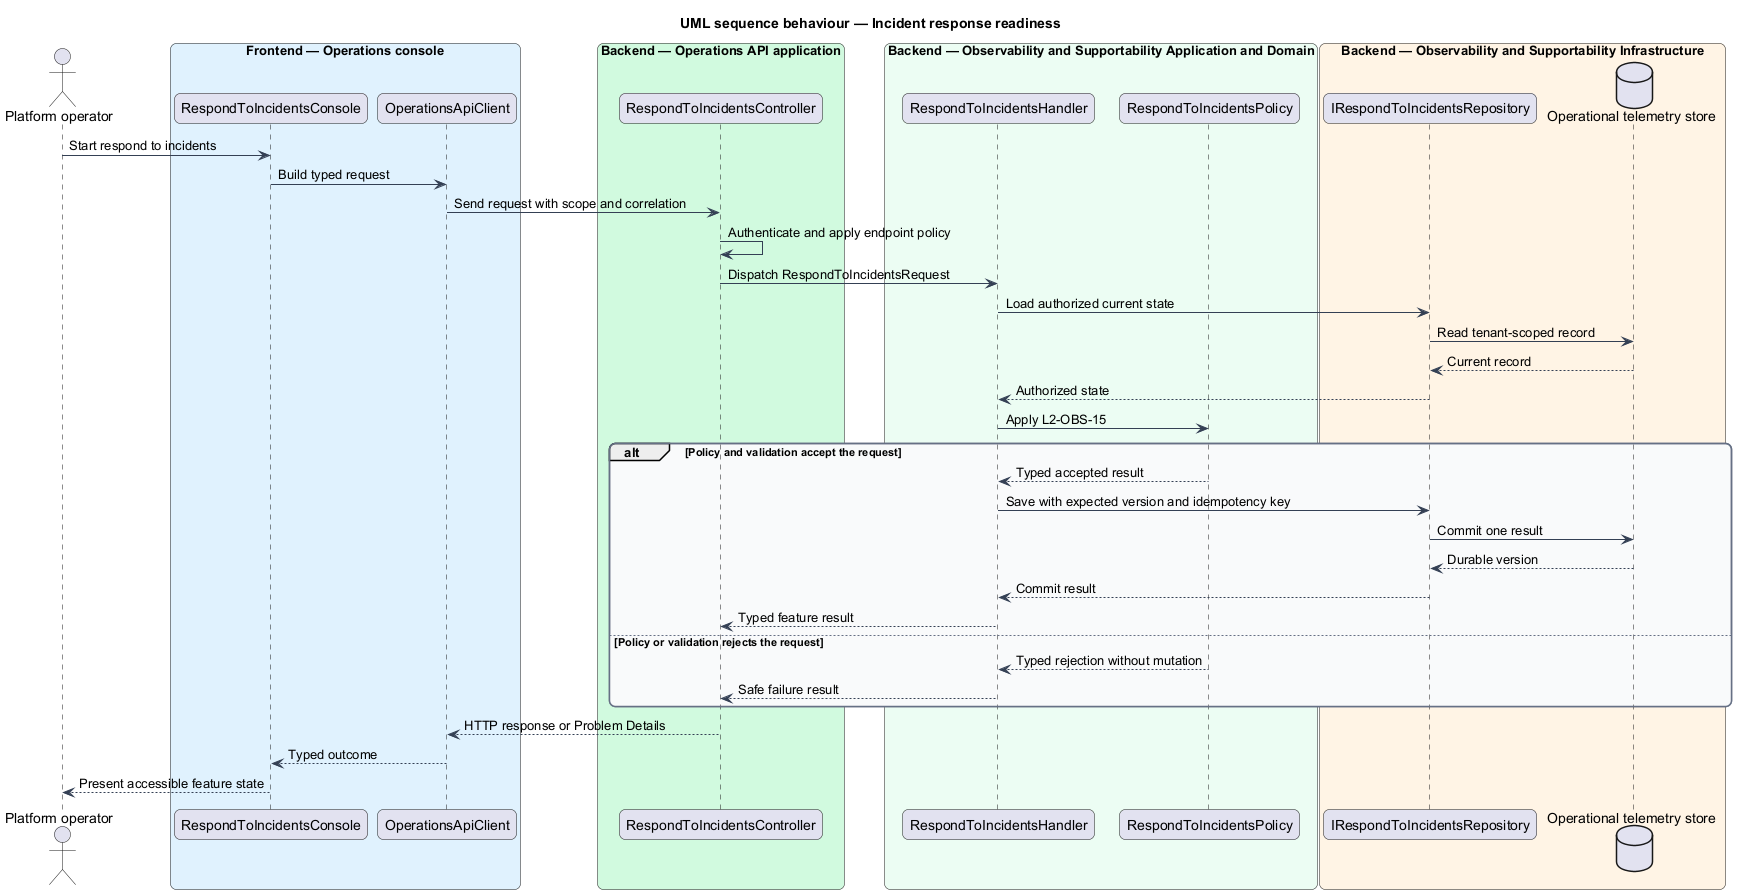

The diagram above was rendered by PlantUML. Its source (embedded in the PNG):
@startuml
title UML sequence behaviour — Incident response readiness
skinparam backgroundColor #FFFFFF
skinparam shadowing false
skinparam roundcorner 12
skinparam defaultFontName Arial
skinparam ArrowColor #344054
skinparam rectangle {
  BorderColor #344054
  FontColor #101828
}
skinparam package {
  BorderColor #667085
  FontColor #101828
  BackgroundColor #F9FAFB
}
actor "Platform operator" as actor
box "Frontend — Operations console" #E0F2FE
  participant "RespondToIncidentsConsole" as entry
  participant "OperationsApiClient" as client
end box
box "Backend — Operations API application" #D1FADF
  participant "RespondToIncidentsController" as controller
end box
box "Backend — Observability and Supportability Application and Domain" #ECFDF3
  participant "RespondToIncidentsHandler" as handler
  participant "RespondToIncidentsPolicy" as policy
end box
box "Backend — Observability and Supportability Infrastructure" #FFF4E5
  participant "IRespondToIncidentsRepository" as repository
  database "Operational telemetry store" as store
end box
actor -> entry : Start respond to incidents
entry -> client : Build typed request
client -> controller : Send request with scope and correlation
controller -> controller : Authenticate and apply endpoint policy
controller -> handler : Dispatch RespondToIncidentsRequest
handler -> repository : Load authorized current state
repository -> store : Read tenant-scoped record
store --> repository : Current record
repository --> handler : Authorized state
handler -> policy : Apply L2-OBS-15
alt Policy and validation accept the request
  policy --> handler : Typed accepted result
  handler -> repository : Save with expected version and idempotency key
  repository -> store : Commit one result
  store --> repository : Durable version
  repository --> handler : Commit result
  handler --> controller : Typed feature result
else Policy or validation rejects the request
  policy --> handler : Typed rejection without mutation
  handler --> controller : Safe failure result
end
controller --> client : HTTP response or Problem Details
client --> entry : Typed outcome
entry --> actor : Present accessible feature state
@enduml